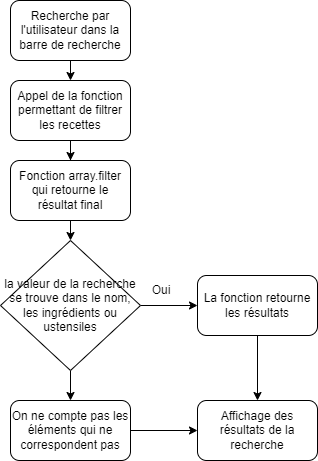

The diagram above was exported from draw.io. Its source (the exported page's mxGraphModel, read from the mxfile embedded in the PNG):
<mxGraphModel dx="942" dy="1803" grid="1" gridSize="10" guides="1" tooltips="1" connect="1" arrows="1" fold="1" page="1" pageScale="1" pageWidth="827" pageHeight="1169" math="0" shadow="0">
  <root>
    <mxCell id="0" />
    <mxCell id="1" parent="0" />
    <mxCell id="NegUVDVdPUj3gse0DBXq-12" style="edgeStyle=orthogonalEdgeStyle;rounded=0;orthogonalLoop=1;jettySize=auto;html=1;entryX=0.5;entryY=0;entryDx=0;entryDy=0;" parent="1" target="NegUVDVdPUj3gse0DBXq-10" edge="1">
      <mxGeometry relative="1" as="geometry">
        <mxPoint x="353" y="-930" as="sourcePoint" />
      </mxGeometry>
    </mxCell>
    <mxCell id="NegUVDVdPUj3gse0DBXq-6" style="edgeStyle=orthogonalEdgeStyle;rounded=0;orthogonalLoop=1;jettySize=auto;html=1;exitX=0.5;exitY=1;exitDx=0;exitDy=0;entryX=0.5;entryY=0;entryDx=0;entryDy=0;" parent="1" source="NegUVDVdPUj3gse0DBXq-1" target="NegUVDVdPUj3gse0DBXq-3" edge="1">
      <mxGeometry relative="1" as="geometry" />
    </mxCell>
    <mxCell id="NegUVDVdPUj3gse0DBXq-1" value="Recherche par l'utilisateur dans la barre de recherche" style="rounded=1;whiteSpace=wrap;html=1;" parent="1" vertex="1">
      <mxGeometry x="293" y="-1150" width="120" height="60" as="geometry" />
    </mxCell>
    <mxCell id="NegUVDVdPUj3gse0DBXq-4" style="edgeStyle=orthogonalEdgeStyle;rounded=0;orthogonalLoop=1;jettySize=auto;html=1;entryX=0.5;entryY=0;entryDx=0;entryDy=0;" parent="1" source="NegUVDVdPUj3gse0DBXq-3" edge="1">
      <mxGeometry relative="1" as="geometry">
        <mxPoint x="353" y="-990" as="targetPoint" />
      </mxGeometry>
    </mxCell>
    <mxCell id="NegUVDVdPUj3gse0DBXq-3" value="Appel de la fonction permettant de filtrer les recettes" style="rounded=1;whiteSpace=wrap;html=1;" parent="1" vertex="1">
      <mxGeometry x="293" y="-1070" width="120" height="60" as="geometry" />
    </mxCell>
    <mxCell id="WAHgzte0aAifw4wz63OS-2" style="edgeStyle=orthogonalEdgeStyle;rounded=0;orthogonalLoop=1;jettySize=auto;html=1;" edge="1" parent="1" source="NegUVDVdPUj3gse0DBXq-10" target="WAHgzte0aAifw4wz63OS-3">
      <mxGeometry relative="1" as="geometry">
        <mxPoint x="520" y="-845" as="targetPoint" />
      </mxGeometry>
    </mxCell>
    <mxCell id="WAHgzte0aAifw4wz63OS-9" value="" style="edgeStyle=orthogonalEdgeStyle;rounded=0;orthogonalLoop=1;jettySize=auto;html=1;" edge="1" parent="1" source="NegUVDVdPUj3gse0DBXq-10" target="WAHgzte0aAifw4wz63OS-8">
      <mxGeometry relative="1" as="geometry" />
    </mxCell>
    <mxCell id="NegUVDVdPUj3gse0DBXq-10" value="la valeur de la recherche se trouve dans le nom, les ingrédients ou ustensiles" style="rhombus;whiteSpace=wrap;html=1;" parent="1" vertex="1">
      <mxGeometry x="283" y="-910" width="140" height="130" as="geometry" />
    </mxCell>
    <mxCell id="WAHgzte0aAifw4wz63OS-1" value="Fonction array.filter qui retourne le résultat final" style="rounded=1;whiteSpace=wrap;html=1;" vertex="1" parent="1">
      <mxGeometry x="293" y="-990" width="120" height="60" as="geometry" />
    </mxCell>
    <mxCell id="WAHgzte0aAifw4wz63OS-11" style="edgeStyle=orthogonalEdgeStyle;rounded=0;orthogonalLoop=1;jettySize=auto;html=1;entryX=0.5;entryY=0;entryDx=0;entryDy=0;" edge="1" parent="1" source="WAHgzte0aAifw4wz63OS-3" target="WAHgzte0aAifw4wz63OS-10">
      <mxGeometry relative="1" as="geometry" />
    </mxCell>
    <mxCell id="WAHgzte0aAifw4wz63OS-3" value="La fonction retourne les résultats" style="rounded=1;whiteSpace=wrap;html=1;" vertex="1" parent="1">
      <mxGeometry x="480" y="-875" width="120" height="60" as="geometry" />
    </mxCell>
    <mxCell id="WAHgzte0aAifw4wz63OS-7" value="Oui" style="text;html=1;strokeColor=none;fillColor=none;align=center;verticalAlign=middle;whiteSpace=wrap;rounded=0;" vertex="1" parent="1">
      <mxGeometry x="414" y="-875" width="60" height="30" as="geometry" />
    </mxCell>
    <mxCell id="WAHgzte0aAifw4wz63OS-12" style="edgeStyle=orthogonalEdgeStyle;rounded=0;orthogonalLoop=1;jettySize=auto;html=1;entryX=0;entryY=0.5;entryDx=0;entryDy=0;" edge="1" parent="1" source="WAHgzte0aAifw4wz63OS-8" target="WAHgzte0aAifw4wz63OS-10">
      <mxGeometry relative="1" as="geometry" />
    </mxCell>
    <mxCell id="WAHgzte0aAifw4wz63OS-8" value="On ne compte pas les éléments qui ne correspondent pas" style="rounded=1;whiteSpace=wrap;html=1;" vertex="1" parent="1">
      <mxGeometry x="293" y="-750" width="120" height="60" as="geometry" />
    </mxCell>
    <mxCell id="WAHgzte0aAifw4wz63OS-10" value="Affichage des résultats de la recherche" style="rounded=1;whiteSpace=wrap;html=1;" vertex="1" parent="1">
      <mxGeometry x="480" y="-750" width="120" height="60" as="geometry" />
    </mxCell>
  </root>
</mxGraphModel>